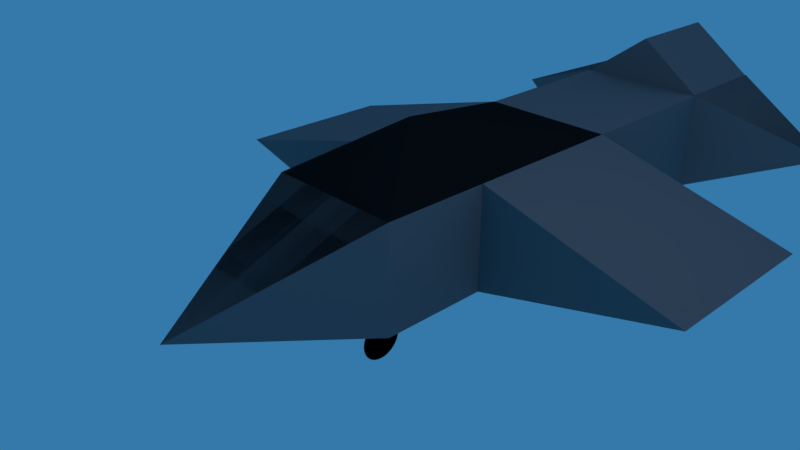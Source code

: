 # Source: 10.proyecto.avion.inicio.blend  (saved by Blender 2.79.6; exported with 4.5.12 LTS)
import bpy
from mathutils import Matrix  # noqa: F401  (used for matrix-valued properties, if any)

bpy.ops.wm.read_factory_settings(use_empty=True)
scene = bpy.context.scene
scene.name = 'Scene'

# ---- collections
col_collection_1 = bpy.data.collections.new('Collection 1'); scene.collection.children.link(col_collection_1)

# ---- materials (node trees are filled in below, after node groups)
mat_material_005 = bpy.data.materials.new('Material.005')
mat_material_005.alpha_threshold = 0.0
mat_material_005.use_transparent_shadow = False
mat_material_005.diffuse_color = (1.0, 1.0, 1.0, 1.0)
mat_material_005.roughness = 0.5
mat_material_003 = bpy.data.materials.new('Material.003')
mat_material_003.alpha_threshold = 0.0
mat_material_003.use_transparent_shadow = False
mat_material_003.diffuse_color = (0.0, 0.0, 0.0, 1.0)
mat_material_003.roughness = 0.5
mat_material = bpy.data.materials.new('Material')
mat_material.alpha_threshold = 0.0
mat_material.use_transparent_shadow = False
mat_material.diffuse_color = (0.01109, 0.01109, 0.01109, 1.0)
mat_material.roughness = 0.5
mat_material.line_color = (0.0, 0.0, 0.0, 1.0)
mat_material_001 = bpy.data.materials.new('Material.001')
mat_material_001.alpha_threshold = 0.0
mat_material_001.use_transparent_shadow = False
mat_material_001.diffuse_color = (0.1845, 0.1634, 0.1682, 1.0)
mat_material_001.roughness = 0.5

# ---- material node trees

# ---- world
world_world = bpy.data.worlds.new('World'); scene.world = world_world
world_world.color = (0.03481, 0.1906, 0.402)
world_world.use_sun_shadow = False
world_world.sun_shadow_jitter_overblur = 0.0

# ---- cameras
cam_camera = bpy.data.cameras.new('Camera')
cam_camera.clip_end = 100.0
cam_camera.lens = 35.0
cam_camera.sensor_width = 32.0
cam_camera.sensor_height = 18.0
cam_camera.ortho_scale = 7.314
cam_camera.dof.focus_distance = 0.0
cam_camera.dof.aperture_fstop = 128.0

# ---- lights
light_lamp_006 = bpy.data.lights.new('Lamp.006', 'POINT')
light_lamp_006.transmission_factor = 0.0
light_lamp_006.cutoff_distance = 30.0
light_lamp_006.energy = 100.0
light_lamp_006.shadow_buffer_clip_start = 1.001
light_lamp_006.shadow_soft_size = 0.1
light_lamp_006.shadow_maximum_resolution = 0.006
light_lamp_006.use_absolute_resolution = True
light_lamp_005 = bpy.data.lights.new('Lamp.005', 'POINT')
light_lamp_005.transmission_factor = 0.0
light_lamp_005.cutoff_distance = 30.0
light_lamp_005.energy = 100.0
light_lamp_005.shadow_buffer_clip_start = 1.001
light_lamp_005.shadow_soft_size = 0.1
light_lamp_005.shadow_maximum_resolution = 0.006
light_lamp_005.use_absolute_resolution = True
light_lamp_004 = bpy.data.lights.new('Lamp.004', 'POINT')
light_lamp_004.transmission_factor = 0.0
light_lamp_004.cutoff_distance = 30.0
light_lamp_004.energy = 100.0
light_lamp_004.shadow_buffer_clip_start = 1.001
light_lamp_004.shadow_soft_size = 0.1
light_lamp_004.shadow_maximum_resolution = 0.006
light_lamp_004.use_absolute_resolution = True
light_lamp_003 = bpy.data.lights.new('Lamp.003', 'POINT')
light_lamp_003.transmission_factor = 0.0
light_lamp_003.cutoff_distance = 30.0
light_lamp_003.energy = 100.0
light_lamp_003.shadow_buffer_clip_start = 1.001
light_lamp_003.shadow_soft_size = 0.1
light_lamp_003.shadow_maximum_resolution = 0.006
light_lamp_003.use_absolute_resolution = True
light_lamp_002 = bpy.data.lights.new('Lamp.002', 'POINT')
light_lamp_002.transmission_factor = 0.0
light_lamp_002.cutoff_distance = 30.0
light_lamp_002.energy = 100.0
light_lamp_002.shadow_buffer_clip_start = 1.001
light_lamp_002.shadow_soft_size = 0.1
light_lamp_002.shadow_maximum_resolution = 0.006
light_lamp_002.use_absolute_resolution = True
light_lamp_001 = bpy.data.lights.new('Lamp.001', 'POINT')
light_lamp_001.transmission_factor = 0.0
light_lamp_001.cutoff_distance = 30.0
light_lamp_001.energy = 100.0
light_lamp_001.shadow_buffer_clip_start = 1.001
light_lamp_001.shadow_soft_size = 0.1
light_lamp_001.shadow_maximum_resolution = 0.006
light_lamp_001.use_absolute_resolution = True
light_lamp = bpy.data.lights.new('Lamp', 'POINT')
light_lamp.transmission_factor = 0.0
light_lamp.cutoff_distance = 30.0
light_lamp.energy = 100.0
light_lamp.shadow_buffer_clip_start = 1.001
light_lamp.shadow_soft_size = 0.1
light_lamp.shadow_maximum_resolution = 0.006
light_lamp.use_absolute_resolution = True

# ---- meshes
me_cube_008 = bpy.data.meshes.new('Cube.008')
me_cube_008.from_pydata([(6.331, 15.58, 4.895), (4.446, 15.24, 4.25), (0.1595, 14.52, 4.436), (9.538, 16.1, 3.842), (-3.357, 13.84, 1.205), (10.69, 16.25, 2.182), (11.49, 16.32, -0.4208), (9.487, 15.93, -2.252), (5.865, 15.28, -3.507), (1.882, 14.61, -3.478), (-0.0009606, 14.34, -1.443), (-1.285, 14.14, -0.4463), (-3.363, 13.83, 1.207), (-11.53, 11.97, 24.57), (-13.25, 11.66, 22.93), (-19.31, 10.91, 20.3), (-5.8, 12.55, 25.94), (-19.88, 10.35, 15.91), (-2.069, 12.77, 25.6), (2.395, 12.95, 24.4), (2.063, 12.64, 21.92), (-1.221, 12.03, 18.76), (-6.667, 11.33, 16.22), (-11.87, 10.97, 16.34), (-14.91, 10.73, 16.17), (-19.89, 10.34, 15.91), (26.67, 14.84, 10.76), (27.7, 15.03, 13.71), (31.33, 15.48, 18.46), (23.23, 14.5, 8.29), (31.68, 15.82, 26.36), (20.99, 14.36, 8.909), (18.32, 14.25, 11.06), (18.51, 14.44, 15.54), (20.48, 14.81, 21.23), (23.75, 15.23, 25.81), (26.87, 15.44, 25.59), (28.7, 15.58, 25.9), (31.68, 15.82, 26.36), (-32.83, 15.11, 5.763), (-28.61, 14.91, 7.017), (-16.43, 16.29, 6.745), (-43.36, 13.07, 7.694), (-11.7, 13.67, 12.91), (-49.14, 10.91, 10.81), (-55.38, 7.811, 15.71), (-52.68, 6.33, 19.21), (-44.59, 5.93, 21.64), (-33.5, 7.052, 21.66), (-25.12, 9.822, 17.85), (-20.01, 11.28, 15.99), (-11.67, 13.67, 12.9)], [], [(3, 5, 6, 7, 8, 9, 10, 11, 12, 4, 2, 1, 0), (16, 18, 19, 20, 21, 22, 23, 24, 25, 17, 15, 14, 13), (29, 31, 32, 33, 34, 35, 36, 37, 38, 30, 28, 27, 26), (42, 44, 45, 46, 47, 48, 49, 50, 51, 43, 41, 40, 39)])
me_cube_008.materials.append(mat_material_005)
me_cube_008.use_remesh_preserve_volume = False
me_cube_008.use_remesh_preserve_attributes = False
me_cube_008.use_mirror_vertex_groups = False
me_cube_008.update()
me_sphere = bpy.data.meshes.new('Sphere')
me_sphere.from_pydata([(0.0, 0.1951, 0.9808), (0.0, 0.3827, 0.9239), (0.0, 0.5556, 0.8315), (0.0, 0.7071, 0.7071), (0.0, 0.8315, 0.5556), (0.0, 0.9239, 0.3827), (0.0, 0.9808, 0.1951), (0.0, 1.0, 7.55e-08), (0.0, 0.9808, -0.1951), (0.0, 0.5556, -0.8315), (0.03806, 0.1913, 0.9808), (0.07466, 0.3753, 0.9239), (0.1084, 0.5449, 0.8315), (0.1379, 0.6935, 0.7071), (0.1622, 0.8155, 0.5556), (0.1802, 0.9061, 0.3827), (0.1913, 0.9619, 0.1951), (0.1951, 0.9808, 7.55e-08), (0.1913, 0.9619, -0.1951), (0.1802, 0.9061, -0.3827), (0.1622, 0.8155, -0.5556), (0.1379, 0.6935, -0.7071), (0.1084, 0.5449, -0.8315), (0.07466, 0.3753, -0.9239), (0.03806, 0.1913, -0.9808), (0.07466, 0.1802, 0.9808), (0.1464, 0.3536, 0.9239), (0.2126, 0.5133, 0.8315), (0.2706, 0.6533, 0.7071), (0.3182, 0.7682, 0.5556), (0.3536, 0.8536, 0.3827), (0.3753, 0.9061, 0.1951), (0.3827, 0.9239, 7.55e-08), (0.3753, 0.9061, -0.1951), (0.3536, 0.8536, -0.3827), (0.3182, 0.7682, -0.5556), (0.2706, 0.6533, -0.7071), (0.2126, 0.5133, -0.8315), (0.1464, 0.3536, -0.9239), (0.07466, 0.1802, -0.9808), (0.1084, 0.1622, 0.9808), (0.2126, 0.3182, 0.9239), (0.3087, 0.4619, 0.8315), (0.3928, 0.5879, 0.7071), (0.4619, 0.6913, 0.5556), (0.5133, 0.7682, 0.3827), (0.5449, 0.8155, 0.1951), (0.5556, 0.8315, 7.55e-08), (0.5449, 0.8155, -0.1951), (0.5133, 0.7682, -0.3827), (0.4619, 0.6913, -0.5556), (0.3928, 0.5879, -0.7071), (0.3087, 0.4619, -0.8315), (0.2126, 0.3182, -0.9239), (0.1084, 0.1622, -0.9808), (0.1379, 0.1379, 0.9808), (0.2706, 0.2706, 0.9239), (0.3928, 0.3928, 0.8315), (0.5, 0.5, 0.7071), (0.5879, 0.5879, 0.5556), (0.6533, 0.6533, 0.3827), (0.6935, 0.6935, 0.1951), (0.7071, 0.7071, 7.55e-08), (0.6935, 0.6935, -0.1951), (0.6533, 0.6533, -0.3827), (0.5879, 0.5879, -0.5556), (0.5, 0.5, -0.7071), (0.3928, 0.3928, -0.8315), (0.2706, 0.2706, -0.9239), (0.1379, 0.1379, -0.9808), (0.1622, 0.1084, 0.9808), (0.3182, 0.2126, 0.9239), (0.4619, 0.3087, 0.8315), (0.5879, 0.3928, 0.7071), (0.6913, 0.4619, 0.5556), (0.7682, 0.5133, 0.3827), (0.8155, 0.5449, 0.1951), (0.8315, 0.5556, 7.55e-08), (0.8155, 0.5449, -0.1951), (0.7682, 0.5133, -0.3827), (0.6913, 0.4619, -0.5556), (0.5879, 0.3928, -0.7071), (0.4619, 0.3087, -0.8315), (0.3182, 0.2126, -0.9239), (0.1622, 0.1084, -0.9808), (0.1802, 0.07466, 0.9808), (0.3536, 0.1464, 0.9239), (0.5133, 0.2126, 0.8315), (0.6533, 0.2706, 0.7071), (0.7682, 0.3182, 0.5556), (0.8536, 0.3536, 0.3827), (0.9061, 0.3753, 0.1951), (0.9239, 0.3827, 7.55e-08), (0.9061, 0.3753, -0.1951), (0.8536, 0.3536, -0.3827), (0.7682, 0.3182, -0.5556), (0.6533, 0.2706, -0.7071), (0.5133, 0.2126, -0.8315), (0.3536, 0.1464, -0.9239), (0.1802, 0.07466, -0.9808), (0.1913, 0.03806, 0.9808), (0.3753, 0.07466, 0.9239), (0.5449, 0.1084, 0.8315), (0.6935, 0.1379, 0.7071), (0.8155, 0.1622, 0.5556), (0.9061, 0.1802, 0.3827), (0.9619, 0.1913, 0.1951), (0.9808, 0.1951, 7.55e-08), (0.9619, 0.1913, -0.1951), (0.9061, 0.1802, -0.3827), (0.8155, 0.1622, -0.5556), (0.6935, 0.1379, -0.7071), (0.5449, 0.1084, -0.8315), (0.3753, 0.07466, -0.9239), (0.1913, 0.03806, -0.9808), (0.1951, -3.266e-07, 0.9808), (0.3827, -3.192e-07, 0.9239), (0.5556, -3.117e-07, 0.8315), (0.7071, -3.192e-07, 0.7071), (0.8315, -3.341e-07, 0.5556), (0.9239, -2.745e-07, 0.3827), (0.9808, -3.937e-07, 0.1951), (1.0, -3.788e-07, 7.55e-08), (0.9808, -3.937e-07, -0.1951), (0.9239, -2.298e-07, -0.3827), (0.8315, -3.341e-07, -0.5556), (0.7071, -3.192e-07, -0.7071), (0.5556, -3.415e-07, -0.8315), (0.3827, -3.043e-07, -0.9239), (0.1951, -3.08e-07, -0.9808), (0.1913, -0.03806, 0.9808), (0.3753, -0.07466, 0.9239), (0.5449, -0.1084, 0.8315), (0.6935, -0.138, 0.7071), (0.8155, -0.1622, 0.5556), (0.9061, -0.1802, 0.3827), (0.9619, -0.1913, 0.1951), (0.9808, -0.1951, 7.55e-08), (0.9619, -0.1913, -0.1951), (0.9061, -0.1802, -0.3827), (0.8155, -0.1622, -0.5556), (0.6935, -0.138, -0.7071), (0.5449, -0.1084, -0.8315), (0.3753, -0.07466, -0.9239), (0.1913, -0.03806, -0.9808), (0.1802, -0.07466, 0.9808), (0.3536, -0.1464, 0.9239), (0.5133, -0.2126, 0.8315), (0.6533, -0.2706, 0.7071), (0.7682, -0.3182, 0.5556), (0.8536, -0.3536, 0.3827), (0.9061, -0.3753, 0.1951), (0.9239, -0.3827, 7.55e-08), (0.9061, -0.3753, -0.1951), (0.8536, -0.3536, -0.3827), (0.7682, -0.3182, -0.5556), (0.6533, -0.2706, -0.7071), (0.5133, -0.2126, -0.8315), (0.3536, -0.1464, -0.9239), (0.1802, -0.07466, -0.9808), (0.1622, -0.1084, 0.9808), (0.3182, -0.2126, 0.9239), (0.4619, -0.3087, 0.8315), (0.5879, -0.3928, 0.7071), (0.6913, -0.4619, 0.5556), (0.7682, -0.5133, 0.3827), (0.8155, -0.5449, 0.1951), (0.8315, -0.5556, 7.55e-08), (0.8155, -0.5449, -0.1951), (0.7682, -0.5133, -0.3827), (0.6913, -0.4619, -0.5556), (0.5879, -0.3928, -0.7071), (0.4619, -0.3087, -0.8315), (0.3182, -0.2126, -0.9239), (0.1622, -0.1084, -0.9808), (0.1379, -0.138, 0.9808), (0.2706, -0.2706, 0.9239), (0.3928, -0.3928, 0.8315), (0.5, -0.5, 0.7071), (0.5879, -0.5879, 0.5556), (0.6533, -0.6533, 0.3827), (0.6935, -0.6935, 0.1951), (0.7071, -0.7071, 7.55e-08), (0.6935, -0.6935, -0.1951), (0.6533, -0.6533, -0.3827), (0.5879, -0.5879, -0.5556), (0.5, -0.5, -0.7071), (0.3928, -0.3928, -0.8315), (0.2706, -0.2706, -0.9239), (0.1379, -0.138, -0.9808), (0.1084, -0.1622, 0.9808), (0.2126, -0.3182, 0.9239), (0.3087, -0.4619, 0.8315), (0.3928, -0.5879, 0.7071), (0.4619, -0.6913, 0.5556), (0.5133, -0.7682, 0.3827), (0.5449, -0.8155, 0.1951), (0.5556, -0.8315, 7.55e-08), (0.5449, -0.8155, -0.1951), (0.5133, -0.7682, -0.3827), (0.4619, -0.6913, -0.5556), (0.3928, -0.5879, -0.7071), (0.3087, -0.4619, -0.8315), (0.2126, -0.3182, -0.9239), (0.1084, -0.1622, -0.9808), (0.0, -3.258e-07, -1.0), (0.07466, -0.1802, 0.9808), (0.1464, -0.3536, 0.9239), (0.2126, -0.5133, 0.8315), (0.2706, -0.6533, 0.7071), (0.3182, -0.7682, 0.5556), (0.3536, -0.8536, 0.3827), (0.3753, -0.9061, 0.1951), (0.3827, -0.9239, 7.55e-08), (0.3753, -0.9061, -0.1951), (0.3536, -0.8536, -0.3827), (0.3182, -0.7682, -0.5556), (0.2706, -0.6533, -0.7071), (0.2126, -0.5133, -0.8315), (0.1464, -0.3536, -0.9239), (0.07466, -0.1802, -0.9808), (0.03806, -0.1913, 0.9808), (0.07466, -0.3753, 0.9239), (0.1084, -0.5449, 0.8315), (0.1379, -0.6935, 0.7071), (0.1622, -0.8155, 0.5556), (0.1802, -0.9061, 0.3827), (0.1913, -0.9619, 0.1951), (0.1951, -0.9808, 7.55e-08), (0.1913, -0.9619, -0.1951), (0.1802, -0.9061, -0.3827), (0.1622, -0.8155, -0.5556), (0.1379, -0.6935, -0.7071), (0.1084, -0.5449, -0.8315), (0.07466, -0.3753, -0.9239), (0.03806, -0.1913, -0.9808), (-7.212e-09, -0.1951, 0.9808), (4.122e-08, -0.3827, 0.9239), (2.632e-08, -0.5556, 0.8315), (-2.584e-08, -0.7071, 0.7071), (-8.544e-08, -0.8315, 0.5556), (6.357e-08, -0.9239, 0.3827), (-8.544e-08, -0.9808, 0.1951), (-1.003e-07, -1.0, 7.55e-08), (-8.544e-08, -0.9808, -0.1951), (6.357e-08, -0.9239, -0.3827), (-8.544e-08, -0.8315, -0.5556), (-2.584e-08, -0.7071, -0.7071), (-1.094e-08, -0.5556, -0.8315), (3.964e-09, -0.3827, -0.9239), (3.964e-09, -0.1951, -0.9808), (-0.03806, -0.1913, 0.9808), (-0.07466, -0.3753, 0.9239), (-0.1084, -0.5449, 0.8315), (-0.1379, -0.6935, 0.7071), (-0.1622, -0.8155, 0.5556), (-0.1802, -0.9061, 0.3827), (-0.1913, -0.9619, 0.1951), (-0.1951, -0.9808, 7.55e-08), (-0.1913, -0.9619, -0.1951), (-0.1802, -0.9061, -0.3827), (-0.1622, -0.8155, -0.5556), (-0.1379, -0.6935, -0.7071), (-0.1084, -0.5449, -0.8315), (-0.07466, -0.3753, -0.9239), (-0.03806, -0.1913, -0.9808), (-0.07466, -0.1802, 0.9808), (-0.1464, -0.3536, 0.9239), (-0.2126, -0.5133, 0.8315), (-0.2706, -0.6533, 0.7071), (-0.3182, -0.7682, 0.5556), (-0.3536, -0.8536, 0.3827), (-0.3753, -0.9061, 0.1951), (-0.3827, -0.9239, 7.55e-08), (-0.3753, -0.9061, -0.1951), (-0.3536, -0.8536, -0.3827), (-0.3182, -0.7682, -0.5556), (-0.2706, -0.6533, -0.7071), (-0.2126, -0.5133, -0.8315), (-0.1464, -0.3536, -0.9239), (-0.07466, -0.1802, -0.9808), (-0.1084, -0.1622, 0.9808), (-0.2126, -0.3182, 0.9239), (-0.3087, -0.4619, 0.8315), (-0.3928, -0.5879, 0.7071), (-0.4619, -0.6913, 0.5556), (-0.5133, -0.7682, 0.3827), (-0.5449, -0.8155, 0.1951), (-0.5556, -0.8315, 7.55e-08), (-0.5449, -0.8155, -0.1951), (-0.5133, -0.7682, -0.3827), (-0.4619, -0.6913, -0.5556), (-0.3928, -0.5879, -0.7071), (-0.3087, -0.4619, -0.8315), (-0.2126, -0.3182, -0.9239), (-0.1084, -0.1622, -0.9808), (-2.304e-07, -5.562e-07, 1.0), (-0.1379, -0.138, 0.9808), (-0.2706, -0.2706, 0.9239), (-0.3928, -0.3928, 0.8315), (-0.5, -0.5, 0.7071), (-0.5879, -0.5879, 0.5556), (-0.6533, -0.6533, 0.3827), (-0.6935, -0.6935, 0.1951), (-0.7071, -0.7071, 7.55e-08), (-0.6935, -0.6935, -0.1951), (-0.6533, -0.6533, -0.3827), (-0.5879, -0.5879, -0.5556), (-0.5, -0.5, -0.7071), (-0.3928, -0.3928, -0.8315), (-0.2706, -0.2706, -0.9239), (-0.1379, -0.1379, -0.9808), (-0.1622, -0.1084, 0.9808), (-0.3182, -0.2126, 0.9239), (-0.4619, -0.3087, 0.8315), (-0.5879, -0.3928, 0.7071), (-0.6913, -0.4619, 0.5556), (-0.7682, -0.5133, 0.3827), (-0.8155, -0.5449, 0.1951), (-0.8315, -0.5556, 7.55e-08), (-0.8155, -0.5449, -0.1951), (-0.7682, -0.5133, -0.3827), (-0.6913, -0.4619, -0.5556), (-0.5879, -0.3928, -0.7071), (-0.4619, -0.3087, -0.8315), (-0.3182, -0.2126, -0.9239), (-0.1622, -0.1084, -0.9808), (-0.1802, -0.07466, 0.9808), (-0.3536, -0.1464, 0.9239), (-0.5133, -0.2126, 0.8315), (-0.6533, -0.2706, 0.7071), (-0.7682, -0.3182, 0.5556), (-0.8536, -0.3536, 0.3827), (-0.9061, -0.3753, 0.1951), (-0.9239, -0.3827, 7.55e-08), (-0.9061, -0.3753, -0.1951), (-0.8536, -0.3536, -0.3827), (-0.7682, -0.3182, -0.5556), (-0.6533, -0.2706, -0.7071), (-0.5133, -0.2126, -0.8315), (-0.3536, -0.1464, -0.9239), (-0.1802, -0.07466, -0.9808), (-0.1913, -0.03806, 0.9808), (-0.3753, -0.07466, 0.9239), (-0.5449, -0.1084, 0.8315), (-0.6935, -0.1379, 0.7071), (-0.8155, -0.1622, 0.5556), (-0.9061, -0.1802, 0.3827), (-0.9619, -0.1913, 0.1951), (-0.9808, -0.1951, 7.55e-08), (-0.9619, -0.1913, -0.1951), (-0.9061, -0.1802, -0.3827), (-0.8155, -0.1622, -0.5556), (-0.6935, -0.1379, -0.7071), (-0.5449, -0.1084, -0.8315), (-0.3753, -0.07466, -0.9239), (-0.1913, -0.03806, -0.9808), (-0.1951, -3.117e-07, 0.9808), (-0.3827, -2.819e-07, 0.9239), (-0.5556, -2.819e-07, 0.8315), (-0.7071, -1.851e-07, 0.7071), (-0.8315, -1.404e-07, 0.5556), (-0.9239, -3.192e-07, 0.3827), (-0.9808, -9.567e-08, 0.1951), (-1.0, -1.404e-07, 7.55e-08), (-0.9808, -9.567e-08, -0.1951), (-0.9239, -3.192e-07, -0.3827), (-0.8315, -1.404e-07, -0.5556), (-0.7071, -1.851e-07, -0.7071), (-0.5556, -2.596e-07, -0.8315), (-0.3827, -2.521e-07, -0.9239), (-0.1951, -3.155e-07, -0.9808), (-0.1913, 0.03806, 0.9808), (-0.3753, 0.07466, 0.9239), (-0.5449, 0.1084, 0.8315), (-0.6935, 0.1379, 0.7071), (-0.8155, 0.1622, 0.5556), (-0.9061, 0.1802, 0.3827), (-0.9619, 0.1913, 0.1951), (-0.9808, 0.1951, 7.55e-08), (-0.9619, 0.1913, -0.1951), (-0.9061, 0.1802, -0.3827), (-0.8155, 0.1622, -0.5556), (-0.6935, 0.1379, -0.7071), (-0.5449, 0.1084, -0.8315), (-0.3753, 0.07466, -0.9239), (-0.1913, 0.03806, -0.9808), (-0.1802, 0.07466, 0.9808), (-0.3536, 0.1464, 0.9239), (-0.5133, 0.2126, 0.8315), (-0.6533, 0.2706, 0.7071), (-0.7682, 0.3182, 0.5556), (-0.8536, 0.3536, 0.3827), (-0.9061, 0.3753, 0.1951), (-0.9239, 0.3827, 7.55e-08), (-0.9061, 0.3753, -0.1951), (-0.8536, 0.3536, -0.3827), (-0.7682, 0.3182, -0.5556), (-0.6533, 0.2706, -0.7071), (-0.5133, 0.2126, -0.8315), (-0.3536, 0.1464, -0.9239), (-0.1802, 0.07466, -0.9808), (-0.1622, 0.1084, 0.9808), (-0.3182, 0.2126, 0.9239), (-0.4619, 0.3087, 0.8315), (-0.5879, 0.3928, 0.7071), (-0.6913, 0.4619, 0.5556), (-0.7682, 0.5133, 0.3827), (-0.8155, 0.5449, 0.1951), (-0.8315, 0.5556, 7.55e-08), (-0.8155, 0.5449, -0.1951), (-0.7682, 0.5133, -0.3827), (-0.6913, 0.4619, -0.5556), (-0.5879, 0.3928, -0.7071), (-0.4619, 0.3087, -0.8315), (-0.3182, 0.2126, -0.9239), (-0.1622, 0.1084, -0.9808), (-0.1379, 0.1379, 0.9808), (-0.2706, 0.2706, 0.9239), (-0.3928, 0.3928, 0.8315), (-0.5, 0.5, 0.7071), (-0.5879, 0.5879, 0.5556), (-0.6533, 0.6533, 0.3827), (-0.6935, 0.6935, 0.1951), (-0.7071, 0.7071, 7.55e-08), (-0.6935, 0.6935, -0.1951), (-0.6533, 0.6533, -0.3827), (-0.5879, 0.5879, -0.5556), (-0.5, 0.5, -0.7071), (-0.3928, 0.3928, -0.8315), (-0.2706, 0.2706, -0.9239), (-0.1379, 0.1379, -0.9808), (-0.1084, 0.1622, 0.9808), (-0.2126, 0.3182, 0.9239), (-0.3087, 0.4619, 0.8315), (-0.3928, 0.5879, 0.7071), (-0.4619, 0.6913, 0.5556), (-0.5133, 0.7682, 0.3827), (-0.5449, 0.8155, 0.1951), (-0.5556, 0.8315, 7.55e-08), (-0.5449, 0.8155, -0.1951), (-0.5133, 0.7682, -0.3827), (-0.4619, 0.6913, -0.5556), (-0.3928, 0.5879, -0.7071), (-0.3087, 0.4619, -0.8315), (-0.2126, 0.3182, -0.9239), (-0.1084, 0.1622, -0.9808), (-0.07466, 0.1802, 0.9808), (-0.1464, 0.3536, 0.9239), (-0.2126, 0.5133, 0.8315), (-0.2706, 0.6533, 0.7071), (-0.3182, 0.7682, 0.5556), (-0.3536, 0.8536, 0.3827), (-0.3753, 0.9061, 0.1951), (-0.3827, 0.9239, 7.55e-08), (-0.3753, 0.9061, -0.1951), (-0.3536, 0.8536, -0.3827), (-0.3182, 0.7682, -0.5556), (-0.2706, 0.6533, -0.7071), (-0.2126, 0.5133, -0.8315), (-0.1464, 0.3536, -0.9239), (-0.07466, 0.1802, -0.9808), (-0.03806, 0.1913, 0.9808), (-0.07466, 0.3753, 0.9239), (-0.1084, 0.5449, 0.8315), (-0.1379, 0.6935, 0.7071), (-0.1622, 0.8155, 0.5556), (-0.1802, 0.9061, 0.3827), (-0.1913, 0.9619, 0.1951), (-0.1951, 0.9808, 7.55e-08), (-0.1913, 0.9619, -0.1951), (-0.1802, 0.9061, -0.3827), (-0.1622, 0.8155, -0.5556), (-0.1379, 0.6935, -0.7071), (-0.1084, 0.5449, -0.8315), (-0.07466, 0.3753, -0.9239), (-0.03806, 0.1913, -0.9808), (6.357e-08, 0.9239, -0.3827), (2.722e-07, 0.8315, -0.5556), (1.53e-07, 0.7071, -0.7071), (7.847e-08, 0.3827, -0.9239), (1.514e-08, 0.1951, -0.9808), (0.6331, 7.938, 0.6691), (0.6331, 8.078, 0.6267), (0.6331, 8.207, 0.5578), (0.6331, 8.32, 0.4651), (0.6331, 8.412, 0.3522), (0.6331, 8.481, 0.2233), (0.6331, 8.524, 0.08347), (0.6331, 8.538, -0.06194), (0.6331, 8.524, -0.2074), (0.6331, 8.207, -0.6817), (0.6477, 7.935, 0.6691), (0.6617, 8.072, 0.6267), (0.6746, 8.199, 0.5578), (0.6859, 8.31, 0.4651), (0.6952, 8.401, 0.3522), (0.7021, 8.468, 0.2233), (0.7064, 8.51, 0.08347), (0.7078, 8.524, -0.06194), (0.7064, 8.51, -0.2074), (0.7021, 8.468, -0.3472), (0.6952, 8.401, -0.476), (0.6859, 8.31, -0.589), (0.6746, 8.199, -0.6817), (0.6617, 8.072, -0.7506), (0.6477, 7.935, -0.793), (0.6617, 7.927, 0.6691), (0.6892, 8.056, 0.6267), (0.7145, 8.175, 0.5578), (0.7368, 8.28, 0.4651), (0.755, 8.365, 0.3522), (0.7685, 8.429, 0.2233), (0.7769, 8.468, 0.08347), (0.7797, 8.481, -0.06194), (0.7769, 8.468, -0.2074), (0.7685, 8.429, -0.3472), (0.755, 8.365, -0.476), (0.7368, 8.28, -0.589), (0.7145, 8.175, -0.6817), (0.6892, 8.056, -0.7506), (0.6617, 7.927, -0.793), (0.6746, 7.914, 0.6691), (0.7145, 8.03, 0.6267), (0.7513, 8.137, 0.5578), (0.7836, 8.231, 0.4651), (0.8101, 8.308, 0.3522), (0.8297, 8.365, 0.2233), (0.8419, 8.401, 0.08347), (0.8459, 8.412, -0.06194), (0.8419, 8.401, -0.2074), (0.8297, 8.365, -0.3472), (0.8101, 8.308, -0.476), (0.7836, 8.231, -0.589), (0.7513, 8.137, -0.6817), (0.7145, 8.03, -0.7506), (0.6746, 7.914, -0.793), (0.6859, 7.896, 0.6691), (0.7368, 7.994, 0.6267), (0.7836, 8.086, 0.5578), (0.8247, 8.165, 0.4651), (0.8583, 8.231, 0.3522), (0.8834, 8.28, 0.2233), (0.8988, 8.31, 0.08347), (0.904, 8.32, -0.06194), (0.8988, 8.31, -0.2074), (0.8834, 8.28, -0.3472), (0.8583, 8.231, -0.476), (0.8247, 8.165, -0.589), (0.7836, 8.086, -0.6817), (0.7368, 7.994, -0.7506), (0.6859, 7.896, -0.793), (0.6952, 7.874, 0.6691), (0.755, 7.951, 0.6267), (0.8101, 8.023, 0.5578), (0.8583, 8.086, 0.4651), (0.898, 8.137, 0.3522), (0.9274, 8.175, 0.2233), (0.9455, 8.199, 0.08347), (0.9516, 8.207, -0.06194), (0.9455, 8.199, -0.2074), (0.9274, 8.175, -0.3472), (0.898, 8.137, -0.476), (0.8583, 8.086, -0.589), (0.8101, 8.023, -0.6817), (0.755, 7.951, -0.7506), (0.6952, 7.874, -0.793), (0.7021, 7.848, 0.6691), (0.7685, 7.902, 0.6267), (0.8297, 7.951, 0.5578), (0.8834, 7.994, 0.4651), (0.9274, 8.03, 0.3522), (0.9601, 8.056, 0.2233), (0.9802, 8.072, 0.08347), (0.987, 8.078, -0.06194), (0.9802, 8.072, -0.2074), (0.9601, 8.056, -0.3472), (0.9274, 8.03, -0.476), (0.8834, 7.994, -0.589), (0.8297, 7.951, -0.6817), (0.7685, 7.902, -0.7506), (0.7021, 7.848, -0.793), (0.7064, 7.821, 0.6691), (0.7769, 7.848, 0.6267), (0.8419, 7.874, 0.5578), (0.8988, 7.896, 0.4651), (0.9455, 7.914, 0.3522), (0.9802, 7.927, 0.2233), (1.002, 7.935, 0.08347), (1.009, 7.938, -0.06194), (1.002, 7.935, -0.2074), (0.9802, 7.927, -0.3472), (0.9455, 7.914, -0.476), (0.8988, 7.896, -0.589), (0.8419, 7.874, -0.6817), (0.7769, 7.848, -0.7506), (0.7064, 7.821, -0.793), (0.7078, 7.793, 0.6691), (0.7797, 7.793, 0.6267), (0.8459, 7.793, 0.5578), (0.904, 7.793, 0.4651), (0.9516, 7.793, 0.3522), (0.987, 7.793, 0.2233), (1.009, 7.793, 0.08347), (1.016, 7.793, -0.06194), (1.009, 7.793, -0.2074), (0.987, 7.793, -0.3472), (0.9516, 7.793, -0.476), (0.904, 7.793, -0.589), (0.8459, 7.793, -0.6817), (0.7797, 7.793, -0.7506), (0.7078, 7.793, -0.793), (0.7064, 7.764, 0.6691), (0.7769, 7.737, 0.6267), (0.8419, 7.712, 0.5578), (0.8988, 7.69, 0.4651), (0.9455, 7.672, 0.3522), (0.9802, 7.658, 0.2233), (1.002, 7.65, 0.08347), (1.009, 7.647, -0.06194), (1.002, 7.65, -0.2074), (0.9802, 7.658, -0.3472), (0.9455, 7.672, -0.476), (0.8988, 7.69, -0.589), (0.8419, 7.712, -0.6817), (0.7769, 7.737, -0.7506), (0.7064, 7.764, -0.793), (0.7021, 7.737, 0.6691), (0.7685, 7.684, 0.6267), (0.8297, 7.634, 0.5578), (0.8834, 7.591, 0.4651), (0.9274, 7.556, 0.3522), (0.9601, 7.529, 0.2233), (0.9802, 7.513, 0.08347), (0.987, 7.507, -0.06194), (0.9802, 7.513, -0.2074), (0.9601, 7.529, -0.3472), (0.9274, 7.556, -0.476), (0.8834, 7.591, -0.589), (0.8297, 7.634, -0.6817), (0.7685, 7.684, -0.7506), (0.7021, 7.737, -0.793), (0.6952, 7.712, 0.6691), (0.755, 7.634, 0.6267), (0.8101, 7.563, 0.5578), (0.8583, 7.5, 0.4651), (0.898, 7.448, 0.3522), (0.9274, 7.41, 0.2233), (0.9455, 7.387, 0.08347), (0.9516, 7.379, -0.06194), (0.9455, 7.387, -0.2074), (0.9274, 7.41, -0.3472), (0.898, 7.448, -0.476), (0.8583, 7.5, -0.589), (0.8101, 7.563, -0.6817), (0.755, 7.634, -0.7506), (0.6952, 7.712, -0.793), (0.6859, 7.69, 0.6691), (0.7368, 7.591, 0.6267), (0.7836, 7.5, 0.5578), (0.8247, 7.42, 0.4651), (0.8583, 7.354, 0.3522), (0.8834, 7.306, 0.2233), (0.8988, 7.276, 0.08347), (0.904, 7.266, -0.06194), (0.8988, 7.276, -0.2074), (0.8834, 7.306, -0.3472), (0.8583, 7.354, -0.476), (0.8247, 7.42, -0.589), (0.7836, 7.5, -0.6817), (0.7368, 7.591, -0.7506), (0.6859, 7.69, -0.793), (0.6746, 7.672, 0.6691), (0.7145, 7.556, 0.6267), (0.7513, 7.448, 0.5578), (0.7836, 7.354, 0.4651), (0.8101, 7.277, 0.3522), (0.8297, 7.22, 0.2233), (0.8419, 7.185, 0.08347), (0.8459, 7.173, -0.06194), (0.8419, 7.185, -0.2074), (0.8297, 7.22, -0.3472), (0.8101, 7.277, -0.476), (0.7836, 7.354, -0.589), (0.7513, 7.448, -0.6817), (0.7145, 7.556, -0.7506), (0.6746, 7.672, -0.793), (0.6331, 7.793, -0.8073), (0.6617, 7.658, 0.6691), (0.6892, 7.529, 0.6267), (0.7145, 7.41, 0.5578), (0.7368, 7.306, 0.4651), (0.755, 7.22, 0.3522), (0.7685, 7.157, 0.2233), (0.7769, 7.117, 0.08347), (0.7797, 7.104, -0.06194), (0.7769, 7.117, -0.2074), (0.7685, 7.157, -0.3472), (0.755, 7.22, -0.476), (0.7368, 7.306, -0.589), (0.7145, 7.41, -0.6817), (0.6892, 7.529, -0.7506), (0.6617, 7.658, -0.793), (0.6477, 7.65, 0.6691), (0.6617, 7.513, 0.6267), (0.6746, 7.387, 0.5578), (0.6859, 7.276, 0.4651), (0.6952, 7.185, 0.3522), (0.7021, 7.117, 0.2233), (0.7064, 7.076, 0.08347), (0.7078, 7.062, -0.06194), (0.7064, 7.076, -0.2074), (0.7021, 7.117, -0.3472), (0.6952, 7.185, -0.476), (0.6859, 7.276, -0.589), (0.6746, 7.387, -0.6817), (0.6617, 7.513, -0.7506), (0.6477, 7.65, -0.793), (0.6331, 7.647, 0.6691), (0.6331, 7.507, 0.6267), (0.6331, 7.379, 0.5578), (0.6331, 7.266, 0.4651), (0.6331, 7.173, 0.3522), (0.6331, 7.104, 0.2233), (0.6331, 7.062, 0.08347), (0.6331, 7.047, -0.06194), (0.6331, 7.062, -0.2074), (0.6331, 7.104, -0.3472), (0.6331, 7.173, -0.476), (0.6331, 7.266, -0.589), (0.6331, 7.379, -0.6817), (0.6331, 7.507, -0.7506), (0.6331, 7.647, -0.793), (0.6185, 7.65, 0.6691), (0.6045, 7.513, 0.6267), (0.5916, 7.387, 0.5578), (0.5802, 7.276, 0.4651), (0.5709, 7.185, 0.3522), (0.564, 7.117, 0.2233), (0.5598, 7.076, 0.08347), (0.5584, 7.062, -0.06194), (0.5598, 7.076, -0.2074), (0.564, 7.117, -0.3472), (0.5709, 7.185, -0.476), (0.5802, 7.276, -0.589), (0.5916, 7.387, -0.6817), (0.6045, 7.513, -0.7506), (0.6185, 7.65, -0.793), (0.6045, 7.658, 0.6691), (0.577, 7.529, 0.6267), (0.5516, 7.41, 0.5578), (0.5294, 7.306, 0.4651), (0.5112, 7.22, 0.3522), (0.4976, 7.157, 0.2233), (0.4893, 7.117, 0.08347), (0.4865, 7.104, -0.06194), (0.4893, 7.117, -0.2074), (0.4976, 7.157, -0.3472), (0.5112, 7.22, -0.476), (0.5294, 7.306, -0.589), (0.5516, 7.41, -0.6817), (0.577, 7.529, -0.7506), (0.6045, 7.658, -0.793), (0.5916, 7.672, 0.6691), (0.5516, 7.556, 0.6267), (0.5148, 7.448, 0.5578), (0.4826, 7.354, 0.4651), (0.4561, 7.277, 0.3522), (0.4364, 7.22, 0.2233), (0.4243, 7.185, 0.08347), (0.4202, 7.173, -0.06194), (0.4243, 7.185, -0.2074), (0.4364, 7.22, -0.3472), (0.4561, 7.277, -0.476), (0.4826, 7.354, -0.589), (0.5148, 7.448, -0.6817), (0.5516, 7.556, -0.7506), (0.5916, 7.672, -0.793), (0.6331, 7.793, 0.6834), (0.5802, 7.69, 0.6691), (0.5294, 7.591, 0.6267), (0.4826, 7.5, 0.5578), (0.4415, 7.42, 0.4651), (0.4078, 7.354, 0.3522), (0.3828, 7.306, 0.2233), (0.3674, 7.276, 0.08347), (0.3622, 7.266, -0.06194), (0.3674, 7.276, -0.2074), (0.3828, 7.306, -0.3472), (0.4078, 7.354, -0.476), (0.4415, 7.42, -0.589), (0.4826, 7.5, -0.6817), (0.5294, 7.591, -0.7506), (0.5802, 7.69, -0.793), (0.5709, 7.712, 0.6691), (0.5112, 7.634, 0.6267), (0.4561, 7.563, 0.5578), (0.4078, 7.5, 0.4651), (0.3682, 7.448, 0.3522), (0.3388, 7.41, 0.2233), (0.3207, 7.387, 0.08347), (0.3145, 7.379, -0.06194), (0.3207, 7.387, -0.2074), (0.3388, 7.41, -0.3472), (0.3682, 7.448, -0.476), (0.4078, 7.5, -0.589), (0.4561, 7.563, -0.6817), (0.5112, 7.634, -0.7506), (0.5709, 7.712, -0.793), (0.564, 7.737, 0.6691), (0.4976, 7.684, 0.6267), (0.4364, 7.634, 0.5578), (0.3828, 7.591, 0.4651), (0.3388, 7.556, 0.3522), (0.3061, 7.529, 0.2233), (0.2859, 7.513, 0.08347), (0.2791, 7.507, -0.06194), (0.2859, 7.513, -0.2074), (0.3061, 7.529, -0.3472), (0.3388, 7.556, -0.476), (0.3828, 7.591, -0.589), (0.4364, 7.634, -0.6817), (0.4976, 7.684, -0.7506), (0.564, 7.737, -0.793), (0.5598, 7.764, 0.6691), (0.4893, 7.737, 0.6267), (0.4243, 7.712, 0.5578), (0.3674, 7.69, 0.4651), (0.3207, 7.672, 0.3522), (0.2859, 7.658, 0.2233), (0.2646, 7.65, 0.08347), (0.2573, 7.647, -0.06194), (0.2646, 7.65, -0.2074), (0.2859, 7.658, -0.3472), (0.3207, 7.672, -0.476), (0.3674, 7.69, -0.589), (0.4243, 7.712, -0.6817), (0.4893, 7.737, -0.7506), (0.5598, 7.764, -0.793), (0.5584, 7.793, 0.6691), (0.4865, 7.793, 0.6267), (0.4202, 7.793, 0.5578), (0.3622, 7.793, 0.4651), (0.3145, 7.793, 0.3522), (0.2791, 7.793, 0.2233), (0.2573, 7.793, 0.08347), (0.25, 7.793, -0.06194), (0.2573, 7.793, -0.2074), (0.2791, 7.793, -0.3472), (0.3145, 7.793, -0.476), (0.3622, 7.793, -0.589), (0.4202, 7.793, -0.6817), (0.4865, 7.793, -0.7506), (0.5584, 7.793, -0.793), (0.5598, 7.821, 0.6691), (0.4893, 7.848, 0.6267), (0.4243, 7.874, 0.5578), (0.3674, 7.896, 0.4651), (0.3207, 7.914, 0.3522), (0.2859, 7.927, 0.2233), (0.2646, 7.935, 0.08347), (0.2573, 7.938, -0.06194), (0.2646, 7.935, -0.2074), (0.2859, 7.927, -0.3472), (0.3207, 7.914, -0.476), (0.3674, 7.896, -0.589), (0.4243, 7.874, -0.6817), (0.4893, 7.848, -0.7506), (0.5598, 7.821, -0.793), (0.564, 7.848, 0.6691), (0.4976, 7.902, 0.6267), (0.4364, 7.951, 0.5578), (0.3828, 7.994, 0.4651), (0.3388, 8.03, 0.3522), (0.3061, 8.056, 0.2233), (0.2859, 8.072, 0.08347), (0.2791, 8.078, -0.06194), (0.2859, 8.072, -0.2074), (0.3061, 8.056, -0.3472), (0.3388, 8.03, -0.476), (0.3828, 7.994, -0.589), (0.4364, 7.951, -0.6817), (0.4976, 7.902, -0.7506), (0.564, 7.848, -0.793), (0.5709, 7.874, 0.6691), (0.5112, 7.951, 0.6267), (0.4561, 8.023, 0.5578), (0.4078, 8.086, 0.4651), (0.3682, 8.137, 0.3522), (0.3388, 8.175, 0.2233), (0.3207, 8.199, 0.08347), (0.3145, 8.207, -0.06194), (0.3207, 8.199, -0.2074), (0.3388, 8.175, -0.3472), (0.3682, 8.137, -0.476), (0.4078, 8.086, -0.589), (0.4561, 8.023, -0.6817), (0.5112, 7.951, -0.7506), (0.5709, 7.874, -0.793), (0.5802, 7.896, 0.6691), (0.5294, 7.994, 0.6267), (0.4826, 8.086, 0.5578), (0.4415, 8.165, 0.4651), (0.4078, 8.231, 0.3522), (0.3828, 8.28, 0.2233), (0.3674, 8.31, 0.08347), (0.3622, 8.32, -0.06194), (0.3674, 8.31, -0.2074), (0.3828, 8.28, -0.3472), (0.4078, 8.231, -0.476), (0.4415, 8.165, -0.589), (0.4826, 8.086, -0.6817), (0.5294, 7.994, -0.7506), (0.5802, 7.896, -0.793), (0.5916, 7.914, 0.6691), (0.5516, 8.03, 0.6267), (0.5148, 8.137, 0.5578), (0.4826, 8.231, 0.4651), (0.4561, 8.308, 0.3522), (0.4364, 8.365, 0.2233), (0.4243, 8.401, 0.08347), (0.4202, 8.412, -0.06194), (0.4243, 8.401, -0.2074), (0.4364, 8.365, -0.3472), (0.4561, 8.308, -0.476), (0.4826, 8.231, -0.589), (0.5148, 8.137, -0.6817), (0.5516, 8.03, -0.7506), (0.5916, 7.914, -0.793), (0.6045, 7.927, 0.6691), (0.577, 8.056, 0.6267), (0.5516, 8.175, 0.5578), (0.5294, 8.28, 0.4651), (0.5112, 8.365, 0.3522), (0.4976, 8.429, 0.2233), (0.4893, 8.468, 0.08347), (0.4865, 8.481, -0.06194), (0.4893, 8.468, -0.2074), (0.4976, 8.429, -0.3472), (0.5112, 8.365, -0.476), (0.5294, 8.28, -0.589), (0.5516, 8.175, -0.6817), (0.577, 8.056, -0.7506), (0.6045, 7.927, -0.793), (0.6185, 7.935, 0.6691), (0.6045, 8.072, 0.6267), (0.5916, 8.199, 0.5578), (0.5802, 8.31, 0.4651), (0.5709, 8.401, 0.3522), (0.564, 8.468, 0.2233), (0.5598, 8.51, 0.08347), (0.5584, 8.524, -0.06194), (0.5598, 8.51, -0.2074), (0.564, 8.468, -0.3472), (0.5709, 8.401, -0.476), (0.5802, 8.31, -0.589), (0.5916, 8.199, -0.6817), (0.6045, 8.072, -0.7506), (0.6185, 7.935, -0.793), (0.6331, 8.481, -0.3472), (0.6331, 8.412, -0.476), (0.6331, 8.32, -0.589), (0.6331, 8.078, -0.7506), (0.6331, 7.938, -0.793), (-22.42, 5.933, -2.058), (-22.42, 9.604, -2.058), (23.31, 9.604, -2.058), (23.31, 5.933, -2.058), (-22.42, 5.933, -5.643), (-22.42, 9.604, -5.643), (23.31, 9.604, -5.643), (23.31, 5.933, -5.643), (-22.42, -5.744, -2.058), (23.31, -5.744, -2.058), (-22.42, -5.744, -5.643), (23.31, -5.744, -5.643), (23.31, 0.09469, -2.058), (-22.42, 0.09469, -2.058), (-22.42, 0.0947, -5.643), (23.31, 0.09469, -5.643), (-22.42, -9.548, -2.058), (23.31, -9.548, -2.058), (-22.42, -9.548, -5.643), (23.31, -9.548, -5.643), (0.4455, -9.548, -7.349), (0.4488, -9.548, -7.349), (0.4455, -5.744, -7.349), (0.4488, -5.744, -7.349), (0.4713, 15.25, -3.32), (0.4231, 15.25, -3.32), (0.4713, 15.25, -3.315), (0.4231, 15.25, -3.315), (-22.43, -9.577, -2.062), (-22.43, -5.729, -2.062), (-22.43, -9.577, -5.664), (-22.43, -5.729, -5.664), (-65.42, -7.651, -3.865), (-65.42, -7.655, -3.865), (-65.42, -7.651, -3.861), (-65.42, -7.655, -3.861), (23.65, -5.729, -2.062), (23.65, -9.577, -2.062), (23.65, -5.729, -5.664), (23.65, -9.577, -5.664), (66.64, -7.655, -3.865), (66.64, -7.651, -3.865), (66.64, -7.655, -3.861), (66.64, -7.651, -3.861), (0.4825, 6.615, -7.242), (89.83, 5.933, -3.828), (89.61, 5.933, -3.826), (89.61, 0.09469, -3.826), (89.83, 0.09469, -3.828), (-22.42, 5.933, -2.058), (-22.42, 5.933, -5.643), (-22.42, 0.09469, -2.058), (-22.42, 0.0947, -5.643), (-22.42, 5.933, -2.058), (-22.42, 5.933, -5.643), (-22.42, 0.09469, -2.058), (-22.42, 0.0947, -5.643), (-88.72, 5.933, -3.85), (-88.72, 5.933, -3.852), (-88.72, 0.0947, -3.85), (-88.72, 0.0947, -3.852), (-22.42, 5.933, -5.643), (-22.42, 9.604, -5.643), (23.31, 9.604, -5.643), (23.31, 5.933, -5.643), (0.4825, 6.615, -7.242), (-22.42, 5.933, -5.643), (23.31, 5.933, -5.643), (-22.42, 0.0947, -5.643), (23.31, 0.09469, -5.643), (0.4825, 6.615, -7.242), (0.4346, -10.67, -3.846), (0.4597, -10.67, -3.846), (0.4346, -10.67, -3.855), (0.4597, -10.67, -3.855), (0.4537, 0.09684, -0.6159), (0.4406, 0.09684, -0.6159), (0.4537, 0.09255, -0.6159), (0.4406, 0.09255, -0.6159), (0.4406, 0.09469, -0.6159), (0.4537, 0.09469, -0.6159), (0.4436, 7.769, -0.6616), (0.4436, 7.769, -0.6616), (0.4508, 7.769, -0.6616), (0.4508, 7.769, -0.6616)], [], [(1, 0, 10, 11), (477, 8, 18, 19), (2, 1, 11, 12), (478, 477, 19, 20), (3, 2, 12, 13), (479, 478, 20, 21), (4, 3, 13, 14), (9, 479, 21, 22), (5, 4, 14, 15), (480, 9, 22, 23), (6, 5, 15, 16), (481, 480, 23, 24), (7, 6, 16, 17), (0, 296, 10), (205, 481, 24), (8, 7, 17, 18), (17, 16, 31, 32), (10, 296, 25), (205, 24, 39), (18, 17, 32, 33), (11, 10, 25, 26), (19, 18, 33, 34), (12, 11, 26, 27), (20, 19, 34, 35), (13, 12, 27, 28), (21, 20, 35, 36), (14, 13, 28, 29), (22, 21, 36, 37), (15, 14, 29, 30), (23, 22, 37, 38), (16, 15, 30, 31), (24, 23, 38, 39), (36, 35, 50, 51), (29, 28, 43, 44), (37, 36, 51, 52), (30, 29, 44, 45), (38, 37, 52, 53), (31, 30, 45, 46), (39, 38, 53, 54), (32, 31, 46, 47), (25, 296, 40), (205, 39, 54), (33, 32, 47, 48), (26, 25, 40, 41), (34, 33, 48, 49), (27, 26, 41, 42), (35, 34, 49, 50), (28, 27, 42, 43), (205, 54, 69), (48, 47, 62, 63), (41, 40, 55, 56), (49, 48, 63, 64), (42, 41, 56, 57), (50, 49, 64, 65), (43, 42, 57, 58), (51, 50, 65, 66), (44, 43, 58, 59), (52, 51, 66, 67), (45, 44, 59, 60), (53, 52, 67, 68), (46, 45, 60, 61), (54, 53, 68, 69), (47, 46, 61, 62), (40, 296, 55), (67, 66, 81, 82), (60, 59, 74, 75), (68, 67, 82, 83), (61, 60, 75, 76), (69, 68, 83, 84), (62, 61, 76, 77), (55, 296, 70), (205, 69, 84), (63, 62, 77, 78), (56, 55, 70, 71), (64, 63, 78, 79), (57, 56, 71, 72), (65, 64, 79, 80), (58, 57, 72, 73), (66, 65, 80, 81), (59, 58, 73, 74), (71, 70, 85, 86), (79, 78, 93, 94), (72, 71, 86, 87), (80, 79, 94, 95), (73, 72, 87, 88), (81, 80, 95, 96), (74, 73, 88, 89), (82, 81, 96, 97), (75, 74, 89, 90), (83, 82, 97, 98), (76, 75, 90, 91), (84, 83, 98, 99), (77, 76, 91, 92), (70, 296, 85), (205, 84, 99), (78, 77, 92, 93), (90, 89, 104, 105), (98, 97, 112, 113), (91, 90, 105, 106), (99, 98, 113, 114), (92, 91, 106, 107), (85, 296, 100), (205, 99, 114), (93, 92, 107, 108), (86, 85, 100, 101), (94, 93, 108, 109), (87, 86, 101, 102), (95, 94, 109, 110), (88, 87, 102, 103), (96, 95, 110, 111), (89, 88, 103, 104), (97, 96, 111, 112), (109, 108, 123, 124), (102, 101, 116, 117), (110, 109, 124, 125), (103, 102, 117, 118), (111, 110, 125, 126), (104, 103, 118, 119), (112, 111, 126, 127), (105, 104, 119, 120), (113, 112, 127, 128), (106, 105, 120, 121), (114, 113, 128, 129), (107, 106, 121, 122), (100, 296, 115), (205, 114, 129), (108, 107, 122, 123), (101, 100, 115, 116), (128, 127, 142, 143), (121, 120, 135, 136), (129, 128, 143, 144), (122, 121, 136, 137), (115, 296, 130), (205, 129, 144), (123, 122, 137, 138), (116, 115, 130, 131), (124, 123, 138, 139), (117, 116, 131, 132), (125, 124, 139, 140), (118, 117, 132, 133), (126, 125, 140, 141), (119, 118, 133, 134), (127, 126, 141, 142), (120, 119, 134, 135), (132, 131, 146, 147), (140, 139, 154, 155), (133, 132, 147, 148), (141, 140, 155, 156), (134, 133, 148, 149), (142, 141, 156, 157), (135, 134, 149, 150), (143, 142, 157, 158), (136, 135, 150, 151), (144, 143, 158, 159), (137, 136, 151, 152), (130, 296, 145), (205, 144, 159), (138, 137, 152, 153), (131, 130, 145, 146), (139, 138, 153, 154), (151, 150, 165, 166), (159, 158, 173, 174), (152, 151, 166, 167), (145, 296, 160), (205, 159, 174), (153, 152, 167, 168), (146, 145, 160, 161), (154, 153, 168, 169), (147, 146, 161, 162), (155, 154, 169, 170), (148, 147, 162, 163), (156, 155, 170, 171), (149, 148, 163, 164), (157, 156, 171, 172), (150, 149, 164, 165), (158, 157, 172, 173), (170, 169, 184, 185), (163, 162, 177, 178), (171, 170, 185, 186), (164, 163, 178, 179), (172, 171, 186, 187), (165, 164, 179, 180), (173, 172, 187, 188), (166, 165, 180, 181), (174, 173, 188, 189), (167, 166, 181, 182), (160, 296, 175), (205, 174, 189), (168, 167, 182, 183), (161, 160, 175, 176), (169, 168, 183, 184), (162, 161, 176, 177), (189, 188, 203, 204), (182, 181, 196, 197), (175, 296, 190), (205, 189, 204), (183, 182, 197, 198), (176, 175, 190, 191), (184, 183, 198, 199), (177, 176, 191, 192), (185, 184, 199, 200), (178, 177, 192, 193), (186, 185, 200, 201), (179, 178, 193, 194), (187, 186, 201, 202), (180, 179, 194, 195), (188, 187, 202, 203), (181, 180, 195, 196), (201, 200, 216, 217), (194, 193, 209, 210), (202, 201, 217, 218), (195, 194, 210, 211), (203, 202, 218, 219), (196, 195, 211, 212), (204, 203, 219, 220), (197, 196, 212, 213), (190, 296, 206), (205, 204, 220), (198, 197, 213, 214), (191, 190, 206, 207), (199, 198, 214, 215), (192, 191, 207, 208), (200, 199, 215, 216), (193, 192, 208, 209), (206, 296, 221), (205, 220, 235), (214, 213, 228, 229), (207, 206, 221, 222), (215, 214, 229, 230), (208, 207, 222, 223), (216, 215, 230, 231), (209, 208, 223, 224), (217, 216, 231, 232), (210, 209, 224, 225), (218, 217, 232, 233), (211, 210, 225, 226), (219, 218, 233, 234), (212, 211, 226, 227), (220, 219, 234, 235), (213, 212, 227, 228), (225, 224, 239, 240), (233, 232, 247, 248), (226, 225, 240, 241), (234, 233, 248, 249), (227, 226, 241, 242), (235, 234, 249, 250), (228, 227, 242, 243), (221, 296, 236), (205, 235, 250), (229, 228, 243, 244), (222, 221, 236, 237), (230, 229, 244, 245), (223, 222, 237, 238), (231, 230, 245, 246), (224, 223, 238, 239), (232, 231, 246, 247), (244, 243, 258, 259), (237, 236, 251, 252), (245, 244, 259, 260), (238, 237, 252, 253), (246, 245, 260, 261), (239, 238, 253, 254), (247, 246, 261, 262), (240, 239, 254, 255), (248, 247, 262, 263), (241, 240, 255, 256), (249, 248, 263, 264), (242, 241, 256, 257), (250, 249, 264, 265), (243, 242, 257, 258), (236, 296, 251), (205, 250, 265), (263, 262, 277, 278), (256, 255, 270, 271), (264, 263, 278, 279), (257, 256, 271, 272), (265, 264, 279, 280), (258, 257, 272, 273), (251, 296, 266), (205, 265, 280), (259, 258, 273, 274), (252, 251, 266, 267), (260, 259, 274, 275), (253, 252, 267, 268), (261, 260, 275, 276), (254, 253, 268, 269), (262, 261, 276, 277), (255, 254, 269, 270), (267, 266, 281, 282), (275, 274, 289, 290), (268, 267, 282, 283), (276, 275, 290, 291), (269, 268, 283, 284), (277, 276, 291, 292), (270, 269, 284, 285), (278, 277, 292, 293), (271, 270, 285, 286), (279, 278, 293, 294), (272, 271, 286, 287), (280, 279, 294, 295), (273, 272, 287, 288), (266, 296, 281), (205, 280, 295), (274, 273, 288, 289), (286, 285, 301, 302), (294, 293, 309, 310), (287, 286, 302, 303), (295, 294, 310, 311), (288, 287, 303, 304), (281, 296, 297), (205, 295, 311), (289, 288, 304, 305), (282, 281, 297, 298), (290, 289, 305, 306), (283, 282, 298, 299), (291, 290, 306, 307), (284, 283, 299, 300), (292, 291, 307, 308), (285, 284, 300, 301), (293, 292, 308, 309), (306, 305, 320, 321), (299, 298, 313, 314), (307, 306, 321, 322), (300, 299, 314, 315), (308, 307, 322, 323), (301, 300, 315, 316), (309, 308, 323, 324), (302, 301, 316, 317), (310, 309, 324, 325), (303, 302, 317, 318), (311, 310, 325, 326), (304, 303, 318, 319), (297, 296, 312), (205, 311, 326), (305, 304, 319, 320), (298, 297, 312, 313), (325, 324, 339, 340), (318, 317, 332, 333), (326, 325, 340, 341), (319, 318, 333, 334), (312, 296, 327), (205, 326, 341), (320, 319, 334, 335), (313, 312, 327, 328), (321, 320, 335, 336), (314, 313, 328, 329), (322, 321, 336, 337), (315, 314, 329, 330), (323, 322, 337, 338), (316, 315, 330, 331), (324, 323, 338, 339), (317, 316, 331, 332), (337, 336, 351, 352), (330, 329, 344, 345), (338, 337, 352, 353), (331, 330, 345, 346), (339, 338, 353, 354), (332, 331, 346, 347), (340, 339, 354, 355), (333, 332, 347, 348), (341, 340, 355, 356), (334, 333, 348, 349), (327, 296, 342), (205, 341, 356), (335, 334, 349, 350), (328, 327, 342, 343), (336, 335, 350, 351), (329, 328, 343, 344), (356, 355, 370, 371), (349, 348, 363, 364), (342, 296, 357), (205, 356, 371), (350, 349, 364, 365), (343, 342, 357, 358), (351, 350, 365, 366), (344, 343, 358, 359), (352, 351, 366, 367), (345, 344, 359, 360), (353, 352, 367, 368), (346, 345, 360, 361), (354, 353, 368, 369), (347, 346, 361, 362), (355, 354, 369, 370), (348, 347, 362, 363), (360, 359, 374, 375), (368, 367, 382, 383), (361, 360, 375, 376), (369, 368, 383, 384), (362, 361, 376, 377), (370, 369, 384, 385), (363, 362, 377, 378), (371, 370, 385, 386), (364, 363, 378, 379), (357, 296, 372), (205, 371, 386), (365, 364, 379, 380), (358, 357, 372, 373), (366, 365, 380, 381), (359, 358, 373, 374), (367, 366, 381, 382), (379, 378, 393, 394), (372, 296, 387), (205, 386, 401), (380, 379, 394, 395), (373, 372, 387, 388), (381, 380, 395, 396), (374, 373, 388, 389), (382, 381, 396, 397), (375, 374, 389, 390), (383, 382, 397, 398), (376, 375, 390, 391), (384, 383, 398, 399), (377, 376, 391, 392), (385, 384, 399, 400), (378, 377, 392, 393), (386, 385, 400, 401), (398, 397, 412, 413), (391, 390, 405, 406), (399, 398, 413, 414), (392, 391, 406, 407), (400, 399, 414, 415), (393, 392, 407, 408), (401, 400, 415, 416), (394, 393, 408, 409), (387, 296, 402), (205, 401, 416), (395, 394, 409, 410), (388, 387, 402, 403), (396, 395, 410, 411), (389, 388, 403, 404), (397, 396, 411, 412), (390, 389, 404, 405), (402, 296, 417), (205, 416, 431), (410, 409, 424, 425), (403, 402, 417, 418), (411, 410, 425, 426), (404, 403, 418, 419), (412, 411, 426, 427), (405, 404, 419, 420), (413, 412, 427, 428), (406, 405, 420, 421), (414, 413, 428, 429), (407, 406, 421, 422), (415, 414, 429, 430), (408, 407, 422, 423), (416, 415, 430, 431), (409, 408, 423, 424), (421, 420, 435, 436), (429, 428, 443, 444), (422, 421, 436, 437), (430, 429, 444, 445), (423, 422, 437, 438), (431, 430, 445, 446), (424, 423, 438, 439), (417, 296, 432), (205, 431, 446), (425, 424, 439, 440), (418, 417, 432, 433), (426, 425, 440, 441), (419, 418, 433, 434), (427, 426, 441, 442), (420, 419, 434, 435), (428, 427, 442, 443), (440, 439, 454, 455), (433, 432, 447, 448), (441, 440, 455, 456), (434, 433, 448, 449), (442, 441, 456, 457), (435, 434, 449, 450), (443, 442, 457, 458), (436, 435, 450, 451), (444, 443, 458, 459), (437, 436, 451, 452), (445, 444, 459, 460), (438, 437, 452, 453), (446, 445, 460, 461), (439, 438, 453, 454), (432, 296, 447), (205, 446, 461), (459, 458, 473, 474), (452, 451, 466, 467), (460, 459, 474, 475), (453, 452, 467, 468), (461, 460, 475, 476), (454, 453, 468, 469), (447, 296, 462), (205, 461, 476), (455, 454, 469, 470), (448, 447, 462, 463), (456, 455, 470, 471), (449, 448, 463, 464), (457, 456, 471, 472), (450, 449, 464, 465), (458, 457, 472, 473), (451, 450, 465, 466), (471, 470, 8, 477), (464, 463, 1, 2), (472, 471, 477, 478), (465, 464, 2, 3), (473, 472, 478, 479), (466, 465, 3, 4), (474, 473, 479, 9), (467, 466, 4, 5), (475, 474, 9, 480), (468, 467, 5, 6), (476, 475, 480, 481), (469, 468, 6, 7), (462, 296, 0), (205, 476, 481), (470, 469, 7, 8), (463, 462, 0, 1), (483, 482, 492, 493), (959, 490, 500, 501), (484, 483, 493, 494), (960, 959, 501, 502), (485, 484, 494, 495), (961, 960, 502, 503), (486, 485, 495, 496), (491, 961, 503, 504), (487, 486, 496, 497), (962, 491, 504, 505), (488, 487, 497, 498), (963, 962, 505, 506), (489, 488, 498, 499), (482, 778, 492), (687, 963, 506), (490, 489, 499, 500), (499, 498, 513, 514), (492, 778, 507), (687, 506, 521), (500, 499, 514, 515), (493, 492, 507, 508), (501, 500, 515, 516), (494, 493, 508, 509), (502, 501, 516, 517), (495, 494, 509, 510), (503, 502, 517, 518), (496, 495, 510, 511), (504, 503, 518, 519), (497, 496, 511, 512), (505, 504, 519, 520), (498, 497, 512, 513), (506, 505, 520, 521), (518, 517, 532, 533), (511, 510, 525, 526), (519, 518, 533, 534), (512, 511, 526, 527), (520, 519, 534, 535), (513, 512, 527, 528), (521, 520, 535, 536), (514, 513, 528, 529), (507, 778, 522), (687, 521, 536), (515, 514, 529, 530), (508, 507, 522, 523), (516, 515, 530, 531), (509, 508, 523, 524), (517, 516, 531, 532), (510, 509, 524, 525), (687, 536, 551), (530, 529, 544, 545), (523, 522, 537, 538), (531, 530, 545, 546), (524, 523, 538, 539), (532, 531, 546, 547), (525, 524, 539, 540), (533, 532, 547, 548), (526, 525, 540, 541), (534, 533, 548, 549), (527, 526, 541, 542), (535, 534, 549, 550), (528, 527, 542, 543), (536, 535, 550, 551), (529, 528, 543, 544), (522, 778, 537), (549, 548, 563, 564), (542, 541, 556, 557), (550, 549, 564, 565), (543, 542, 557, 558), (551, 550, 565, 566), (544, 543, 558, 559), (537, 778, 552), (687, 551, 566), (545, 544, 559, 560), (538, 537, 552, 553), (546, 545, 560, 561), (539, 538, 553, 554), (547, 546, 561, 562), (540, 539, 554, 555), (548, 547, 562, 563), (541, 540, 555, 556), (553, 552, 567, 568), (561, 560, 575, 576), (554, 553, 568, 569), (562, 561, 576, 577), (555, 554, 569, 570), (563, 562, 577, 578), (556, 555, 570, 571), (564, 563, 578, 579), (557, 556, 571, 572), (565, 564, 579, 580), (558, 557, 572, 573), (566, 565, 580, 581), (559, 558, 573, 574), (552, 778, 567), (687, 566, 581), (560, 559, 574, 575), (572, 571, 586, 587), (580, 579, 594, 595), (573, 572, 587, 588), (581, 580, 595, 596), (574, 573, 588, 589), (567, 778, 582), (687, 581, 596), (575, 574, 589, 590), (568, 567, 582, 583), (576, 575, 590, 591), (569, 568, 583, 584), (577, 576, 591, 592), (570, 569, 584, 585), (578, 577, 592, 593), (571, 570, 585, 586), (579, 578, 593, 594), (591, 590, 605, 606), (584, 583, 598, 599), (592, 591, 606, 607), (585, 584, 599, 600), (593, 592, 607, 608), (586, 585, 600, 601), (594, 593, 608, 609), (587, 586, 601, 602), (595, 594, 609, 610), (588, 587, 602, 603), (596, 595, 610, 611), (589, 588, 603, 604), (582, 778, 597), (687, 596, 611), (590, 589, 604, 605), (583, 582, 597, 598), (610, 609, 624, 625), (603, 602, 617, 618), (611, 610, 625, 626), (604, 603, 618, 619), (597, 778, 612), (687, 611, 626), (605, 604, 619, 620), (598, 597, 612, 613), (606, 605, 620, 621), (599, 598, 613, 614), (607, 606, 621, 622), (600, 599, 614, 615), (608, 607, 622, 623), (601, 600, 615, 616), (609, 608, 623, 624), (602, 601, 616, 617), (614, 613, 628, 629), (622, 621, 636, 637), (615, 614, 629, 630), (623, 622, 637, 638), (616, 615, 630, 631), (624, 623, 638, 639), (617, 616, 631, 632), (625, 624, 639, 640), (618, 617, 632, 633), (626, 625, 640, 641), (619, 618, 633, 634), (612, 778, 627), (687, 626, 641), (620, 619, 634, 635), (613, 612, 627, 628), (621, 620, 635, 636), (633, 632, 647, 648), (641, 640, 655, 656), (634, 633, 648, 649), (627, 778, 642), (687, 641, 656), (635, 634, 649, 650), (628, 627, 642, 643), (636, 635, 650, 651), (629, 628, 643, 644), (637, 636, 651, 652), (630, 629, 644, 645), (638, 637, 652, 653), (631, 630, 645, 646), (639, 638, 653, 654), (632, 631, 646, 647), (640, 639, 654, 655), (652, 651, 666, 667), (645, 644, 659, 660), (653, 652, 667, 668), (646, 645, 660, 661), (654, 653, 668, 669), (647, 646, 661, 662), (655, 654, 669, 670), (648, 647, 662, 663), (656, 655, 670, 671), (649, 648, 663, 664), (642, 778, 657), (687, 656, 671), (650, 649, 664, 665), (643, 642, 657, 658), (651, 650, 665, 666), (644, 643, 658, 659), (671, 670, 685, 686), (664, 663, 678, 679), (657, 778, 672), (687, 671, 686), (665, 664, 679, 680), (658, 657, 672, 673), (666, 665, 680, 681), (659, 658, 673, 674), (667, 666, 681, 682), (660, 659, 674, 675), (668, 667, 682, 683), (661, 660, 675, 676), (669, 668, 683, 684), (662, 661, 676, 677), (670, 669, 684, 685), (663, 662, 677, 678), (683, 682, 698, 699), (676, 675, 691, 692), (684, 683, 699, 700), (677, 676, 692, 693), (685, 684, 700, 701), (678, 677, 693, 694), (686, 685, 701, 702), (679, 678, 694, 695), (672, 778, 688), (687, 686, 702), (680, 679, 695, 696), (673, 672, 688, 689), (681, 680, 696, 697), (674, 673, 689, 690), (682, 681, 697, 698), (675, 674, 690, 691), (688, 778, 703), (687, 702, 717), (696, 695, 710, 711), (689, 688, 703, 704), (697, 696, 711, 712), (690, 689, 704, 705), (698, 697, 712, 713), (691, 690, 705, 706), (699, 698, 713, 714), (692, 691, 706, 707), (700, 699, 714, 715), (693, 692, 707, 708), (701, 700, 715, 716), (694, 693, 708, 709), (702, 701, 716, 717), (695, 694, 709, 710), (707, 706, 721, 722), (715, 714, 729, 730), (708, 707, 722, 723), (716, 715, 730, 731), (709, 708, 723, 724), (717, 716, 731, 732), (710, 709, 724, 725), (703, 778, 718), (687, 717, 732), (711, 710, 725, 726), (704, 703, 718, 719), (712, 711, 726, 727), (705, 704, 719, 720), (713, 712, 727, 728), (706, 705, 720, 721), (714, 713, 728, 729), (726, 725, 740, 741), (719, 718, 733, 734), (727, 726, 741, 742), (720, 719, 734, 735), (728, 727, 742, 743), (721, 720, 735, 736), (729, 728, 743, 744), (722, 721, 736, 737), (730, 729, 744, 745), (723, 722, 737, 738), (731, 730, 745, 746), (724, 723, 738, 739), (732, 731, 746, 747), (725, 724, 739, 740), (718, 778, 733), (687, 732, 747), (745, 744, 759, 760), (738, 737, 752, 753), (746, 745, 760, 761), (739, 738, 753, 754), (747, 746, 761, 762), (740, 739, 754, 755), (733, 778, 748), (687, 747, 762), (741, 740, 755, 756), (734, 733, 748, 749), (742, 741, 756, 757), (735, 734, 749, 750), (743, 742, 757, 758), (736, 735, 750, 751), (744, 743, 758, 759), (737, 736, 751, 752), (749, 748, 763, 764), (757, 756, 771, 772), (750, 749, 764, 765), (758, 757, 772, 773), (751, 750, 765, 766), (759, 758, 773, 774), (752, 751, 766, 767), (760, 759, 774, 775), (753, 752, 767, 768), (761, 760, 775, 776), (754, 753, 768, 769), (762, 761, 776, 777), (755, 754, 769, 770), (748, 778, 763), (687, 762, 777), (756, 755, 770, 771), (768, 767, 783, 784), (776, 775, 791, 792), (769, 768, 784, 785), (777, 776, 792, 793), (770, 769, 785, 786), (763, 778, 779), (687, 777, 793), (771, 770, 786, 787), (764, 763, 779, 780), (772, 771, 787, 788), (765, 764, 780, 781), (773, 772, 788, 789), (766, 765, 781, 782), (774, 773, 789, 790), (767, 766, 782, 783), (775, 774, 790, 791), (788, 787, 802, 803), (781, 780, 795, 796), (789, 788, 803, 804), (782, 781, 796, 797), (790, 789, 804, 805), (783, 782, 797, 798), (791, 790, 805, 806), (784, 783, 798, 799), (792, 791, 806, 807), (785, 784, 799, 800), (793, 792, 807, 808), (786, 785, 800, 801), (779, 778, 794), (687, 793, 808), (787, 786, 801, 802), (780, 779, 794, 795), (807, 806, 821, 822), (800, 799, 814, 815), (808, 807, 822, 823), (801, 800, 815, 816), (794, 778, 809), (687, 808, 823), (802, 801, 816, 817), (795, 794, 809, 810), (803, 802, 817, 818), (796, 795, 810, 811), (804, 803, 818, 819), (797, 796, 811, 812), (805, 804, 819, 820), (798, 797, 812, 813), (806, 805, 820, 821), (799, 798, 813, 814), (819, 818, 833, 834), (812, 811, 826, 827), (820, 819, 834, 835), (813, 812, 827, 828), (821, 820, 835, 836), (814, 813, 828, 829), (822, 821, 836, 837), (815, 814, 829, 830), (823, 822, 837, 838), (816, 815, 830, 831), (809, 778, 824), (687, 823, 838), (817, 816, 831, 832), (810, 809, 824, 825), (818, 817, 832, 833), (811, 810, 825, 826), (838, 837, 852, 853), (831, 830, 845, 846), (824, 778, 839), (687, 838, 853), (832, 831, 846, 847), (825, 824, 839, 840), (833, 832, 847, 848), (826, 825, 840, 841), (834, 833, 848, 849), (827, 826, 841, 842), (835, 834, 849, 850), (828, 827, 842, 843), (836, 835, 850, 851), (829, 828, 843, 844), (837, 836, 851, 852), (830, 829, 844, 845), (842, 841, 856, 857), (850, 849, 864, 865), (843, 842, 857, 858), (851, 850, 865, 866), (844, 843, 858, 859), (852, 851, 866, 867), (845, 844, 859, 860), (853, 852, 867, 868), (846, 845, 860, 861), (839, 778, 854), (687, 853, 868), (847, 846, 861, 862), (840, 839, 854, 855), (848, 847, 862, 863), (841, 840, 855, 856), (849, 848, 863, 864), (861, 860, 875, 876), (854, 778, 869), (687, 868, 883), (862, 861, 876, 877), (855, 854, 869, 870), (863, 862, 877, 878), (856, 855, 870, 871), (864, 863, 878, 879), (857, 856, 871, 872), (865, 864, 879, 880), (858, 857, 872, 873), (866, 865, 880, 881), (859, 858, 873, 874), (867, 866, 881, 882), (860, 859, 874, 875), (868, 867, 882, 883), (880, 879, 894, 895), (873, 872, 887, 888), (881, 880, 895, 896), (874, 873, 888, 889), (882, 881, 896, 897), (875, 874, 889, 890), (883, 882, 897, 898), (876, 875, 890, 891), (869, 778, 884), (687, 883, 898), (877, 876, 891, 892), (870, 869, 884, 885), (878, 877, 892, 893), (871, 870, 885, 886), (879, 878, 893, 894), (872, 871, 886, 887), (884, 778, 899), (687, 898, 913), (892, 891, 906, 907), (885, 884, 899, 900), (893, 892, 907, 908), (886, 885, 900, 901), (894, 893, 908, 909), (887, 886, 901, 902), (895, 894, 909, 910), (888, 887, 902, 903), (896, 895, 910, 911), (889, 888, 903, 904), (897, 896, 911, 912), (890, 889, 904, 905), (898, 897, 912, 913), (891, 890, 905, 906), (903, 902, 917, 918), (911, 910, 925, 926), (904, 903, 918, 919), (912, 911, 926, 927), (905, 904, 919, 920), (913, 912, 927, 928), (906, 905, 920, 921), (899, 778, 914), (687, 913, 928), (907, 906, 921, 922), (900, 899, 914, 915), (908, 907, 922, 923), (901, 900, 915, 916), (909, 908, 923, 924), (902, 901, 916, 917), (910, 909, 924, 925), (922, 921, 936, 937), (915, 914, 929, 930), (923, 922, 937, 938), (916, 915, 930, 931), (924, 923, 938, 939), (917, 916, 931, 932), (925, 924, 939, 940), (918, 917, 932, 933), (926, 925, 940, 941), (919, 918, 933, 934), (927, 926, 941, 942), (920, 919, 934, 935), (928, 927, 942, 943), (921, 920, 935, 936), (914, 778, 929), (687, 928, 943), (941, 940, 955, 956), (934, 933, 948, 949), (942, 941, 956, 957), (935, 934, 949, 950), (943, 942, 957, 958), (936, 935, 950, 951), (929, 778, 944), (687, 943, 958), (937, 936, 951, 952), (930, 929, 944, 945), (938, 937, 952, 953), (931, 930, 945, 946), (939, 938, 953, 954), (932, 931, 946, 947), (940, 939, 954, 955), (933, 932, 947, 948), (953, 952, 490, 959), (946, 945, 483, 484), (954, 953, 959, 960), (947, 946, 484, 485), (955, 954, 960, 961), (948, 947, 485, 486), (956, 955, 961, 491), (949, 948, 486, 487), (957, 956, 491, 962), (950, 949, 487, 488), (958, 957, 962, 963), (951, 950, 488, 489), (944, 778, 482), (687, 958, 963), (952, 951, 489, 490), (945, 944, 482, 483), (964, 965, 1046, 1045), (968, 971, 970, 969), (964, 968, 969, 965), (965, 969, 970, 966), (966, 970, 971, 967), (964, 967, 1040, 1039), (972, 973, 981, 980), (978, 977, 972, 974), (979, 978, 974, 975), (976, 979, 975, 973), (979, 976, 1012, 1011), (971, 968, 978, 979), (968, 964, 1013, 1014), (976, 973, 1042, 1043), (981, 983, 1038, 1036), (975, 974, 982, 983), (974, 972, 980, 982), (973, 975, 983, 981), (974, 982, 985, 987), (983, 975, 986, 984), (975, 987, 986, 974), (982, 984, 985, 983), (970, 966, 989, 991), (969, 965, 988, 990), (991, 969, 990, 970), (966, 988, 965, 989), (989, 965, 966), (995, 993, 997, 999), (994, 992, 996, 998), (999, 994, 998, 995), (997, 992, 993), (1003, 1001, 1005, 1007), (1002, 1000, 1004, 1006), (1007, 1002, 1006, 1003), (1005, 1001, 1000), (968, 971, 1008), (1002, 975, 973, 1000), (983, 1003, 1001, 981), (994, 982, 980, 992), (1009, 1010, 1011, 1012), (976, 967, 1009, 1012), (967, 971, 1010, 1009), (971, 979, 1011, 1010), (1016, 1014, 1018, 1020), (978, 968, 1014, 1016), (964, 977, 1015, 1013), (977, 978, 1016, 1015), (1020, 1018, 1022, 1024), (1014, 1013, 1017, 1018), (1015, 1016, 1020, 1019), (1013, 1015, 1019, 1017), (1022, 1021, 1023, 1024), (1018, 1017, 1021, 1022), (1019, 1020, 1024, 1023), (1017, 1019, 1023, 1021), (1028, 1027, 1029), (1026, 1025, 1029), (1033, 1032, 1034), (1031, 1034, 1033), (1032, 1030, 1034), (1037, 1035, 1036, 1038), (980, 981, 1036, 1035), (983, 982, 1037, 1038), (982, 980, 1035, 1037), (1044, 1043, 1042, 1041), (1039, 1040, 1043, 1044), (973, 972, 1041, 1042), (972, 977, 1044, 1041), (977, 964, 1039, 1044), (967, 976, 1043, 1040), (1045, 1046, 1048, 1047), (966, 967, 1047, 1048), (965, 966, 1048, 1046), (967, 964, 1045, 1047)])
me_sphere.polygons.foreach_set('material_index', [0, 0, 0, 0, 0, 0, 0, 0, 0, 0, 0, 0, 0, 0, 0, 0, 0, 0, 0, 0, 0, 0, 0, 0, 0, 0, 0, 0, 0, 0, 0, 0, 0, 0, 0, 0, 0, 0, 0, 0, 0, 0, 0, 0, 0, 0, 0, 0, 0, 0, 0, 0, 0, 0, 0, 0, 0, 0, 0, 0, 0, 0, 0, 0, 0, 0, 0, 0, 0, 0, 0, 0, 0, 0, 0, 0, 0, 0, 0, 0, 0, 0, 0, 0, 0, 0, 0, 0, 0, 0, 0, 0, 0, 0, 0, 0, 0, 0, 0, 0, 0, 0, 0, 0, 0, 0, 0, 0, 0, 0, 0, 0, 0, 0, 0, 0, 0, 0, 0, 0, 0, 0, 0, 0, 0, 0, 0, 0, 0, 0, 0, 0, 0, 0, 0, 0, 0, 0, 0, 0, 0, 0, 0, 0, 0, 0, 0, 0, 0, 0, 0, 0, 0, 0, 0, 0, 0, 0, 0, 0, 0, 0, 0, 0, 0, 0, 0, 0, 0, 0, 0, 0, 0, 0, 0, 0, 0, 0, 0, 0, 0, 0, 0, 0, 0, 0, 0, 0, 0, 0, 0, 0, 0, 0, 0, 0, 0, 0, 0, 0, 0, 0, 0, 0, 0, 0, 0, 0, 0, 0, 0, 0, 0, 0, 0, 0, 0, 0, 0, 0, 0, 0, 0, 0, 0, 0, 0, 0, 0, 0, 0, 0, 0, 0, 0, 0, 0, 0, 0, 0, 0, 0, 0, 0, 0, 0, 0, 0, 0, 0, 0, 0, 0, 0, 0, 0, 0, 0, 0, 0, 0, 0, 0, 0, 0, 0, 0, 0, 0, 0, 0, 0, 0, 0, 0, 0, 0, 0, 0, 0, 0, 0, 0, 0, 0, 0, 0, 0, 0, 0, 0, 0, 0, 0, 0, 0, 0, 0, 0, 0, 0, 0, 0, 0, 0, 0, 0, 0, 0, 0, 0, 0, 0, 0, 0, 0, 0, 0, 0, 0, 0, 0, 0, 0, 0, 0, 0, 0, 0, 0, 0, 0, 0, 0, 0, 0, 0, 0, 0, 0, 0, 0, 0, 0, 0, 0, 0, 0, 0, 0, 0, 0, 0, 0, 0, 0, 0, 0, 0, 0, 0, 0, 0, 0, 0, 0, 0, 0, 0, 0, 0, 0, 0, 0, 0, 0, 0, 0, 0, 0, 0, 0, 0, 0, 0, 0, 0, 0, 0, 0, 0, 0, 0, 0, 0, 0, 0, 0, 0, 0, 0, 0, 0, 0, 0, 0, 0, 0, 0, 0, 0, 0, 0, 0, 0, 0, 0, 0, 0, 0, 0, 0, 0, 0, 0, 0, 0, 0, 0, 0, 0, 0, 0, 0, 0, 0, 0, 0, 0, 0, 0, 0, 0, 0, 0, 0, 0, 0, 0, 0, 0, 0, 0, 0, 0, 0, 0, 0, 0, 0, 0, 0, 0, 0, 0, 0, 0, 0, 0, 0, 0, 0, 0, 0, 0, 0, 0, 0, 0, 0, 0, 0, 0, 0, 0, 0, 0, 0, 0, 0, 0, 0, 0, 0, 0, 0, 0, 0, 0, 0, 0, 0, 0, 0, 0, 0, 0, 0, 0, 0, 0, 0, 0, 0, 0, 0, 0, 0, 0, 0, 0, 0, 0, 0, 0, 0, 0, 0, 0, 0, 0, 0, 0, 0, 0, 0, 0, 0, 0, 0, 0, 0, 0, 0, 0, 0, 0, 0, 0, 0, 0, 0, 0, 0, 0, 0, 0, 0, 0, 0, 0, 0, 0, 0, 0, 0, 0, 0, 0, 0, 0, 0, 0, 0, 0, 0, 0, 0, 0, 0, 0, 0, 0, 0, 0, 0, 0, 0, 0, 0, 0, 0, 0, 0, 0, 0, 0, 0, 0, 0, 0, 0, 0, 0, 0, 0, 0, 0, 0, 0, 0, 0, 0, 0, 0, 0, 0, 0, 0, 0, 0, 0, 0, 0, 0, 0, 0, 0, 0, 0, 0, 0, 0, 0, 0, 0, 0, 0, 0, 0, 0, 0, 0, 0, 0, 0, 0, 0, 0, 0, 0, 0, 0, 0, 0, 0, 0, 0, 0, 0, 0, 0, 0, 0, 0, 0, 0, 0, 0, 0, 0, 0, 0, 0, 0, 0, 0, 0, 0, 0, 0, 0, 0, 0, 0, 0, 0, 0, 0, 0, 0, 0, 0, 0, 0, 0, 0, 0, 0, 0, 0, 0, 0, 0, 0, 0, 0, 0, 0, 0, 0, 0, 0, 0, 0, 0, 0, 0, 0, 0, 0, 0, 0, 0, 0, 0, 0, 0, 0, 0, 0, 0, 0, 0, 0, 0, 0, 0, 0, 0, 0, 0, 0, 0, 0, 0, 0, 0, 0, 0, 0, 0, 0, 0, 0, 0, 0, 0, 0, 0, 0, 0, 0, 0, 0, 0, 0, 0, 0, 0, 0, 0, 0, 0, 0, 0, 0, 0, 0, 0, 0, 0, 0, 0, 0, 0, 0, 0, 0, 0, 0, 0, 0, 0, 0, 0, 0, 0, 0, 0, 0, 0, 0, 0, 0, 0, 0, 0, 0, 0, 0, 0, 0, 0, 0, 0, 0, 0, 0, 0, 0, 0, 0, 0, 0, 0, 0, 0, 0, 0, 0, 0, 0, 0, 0, 0, 0, 0, 0, 0, 0, 0, 0, 0, 0, 0, 0, 0, 0, 0, 0, 0, 0, 0, 0, 0, 0, 0, 0, 0, 0, 0, 0, 0, 0, 0, 0, 0, 0, 0, 0, 0, 0, 0, 0, 0, 0, 0, 0, 0, 0, 0, 0, 0, 0, 0, 0, 0, 0, 0, 0, 0, 0, 0, 0, 0, 0, 0, 0, 0, 0, 0, 0, 0, 0, 0, 0, 0, 0, 0, 0, 0, 0, 0, 0, 0, 0, 0, 0, 0, 0, 0, 0, 0, 0, 0, 0, 0, 0, 0, 0, 0, 0, 0, 0, 0, 0, 0, 0, 0, 0, 0, 0, 0, 0, 0, 0, 0, 0, 0, 0, 0, 0, 0, 0, 0, 0, 0, 0, 0, 0, 0, 0, 0, 0, 0, 0, 0, 0, 0, 0, 0, 0, 0, 0, 0, 0, 0, 0, 0, 0, 0, 0, 0, 0, 0, 0, 0, 0, 0, 0, 0, 0, 0, 0, 0, 0, 0, 0, 0, 0, 0, 0, 0, 0, 0, 0, 0, 0, 0, 0, 0, 0, 0, 0, 0, 0, 0, 0, 0, 0, 0, 0, 0, 2, 2, 2, 2, 2, 2, 2, 2, 2, 2, 2, 2, 2, 2, 2, 2, 2, 2, 2, 2, 2, 2, 2, 2, 2, 2, 2, 2, 2, 2, 2, 2, 2, 2, 2, 2, 2, 2, 2, 2, 2, 2, 2, 2, 2, 2, 2, 2, 2, 2, 2, 2, 2, 2, 2, 1, 1, 1, 1, 1, 2, 2, 2, 2, 2, 2, 2, 2, 2, 2, 2, 2, 2, 2])
me_sphere.materials.append(mat_material_003)
me_sphere.materials.append(mat_material)
me_sphere.materials.append(mat_material_001)
me_sphere.use_remesh_preserve_volume = False
me_sphere.use_remesh_preserve_attributes = False
me_sphere.use_mirror_vertex_groups = False
me_sphere.update()
me_cube_003 = bpy.data.meshes.new('Cube.003')
me_cube_003.from_pydata([(1.0, -0.5782, 1.0), (-1.0, -0.5782, 1.0), (-0.001545, 0.7068, 1.687)], [], [(0, 2, 1)])
me_cube_003.materials.append(mat_material)
me_cube_003.use_remesh_preserve_volume = False
me_cube_003.use_remesh_preserve_attributes = False
me_cube_003.use_mirror_vertex_groups = False
me_cube_003.update()

# ---- objects
ob_lamp_006 = bpy.data.objects.new('Lamp.006', light_lamp_006)
ob_lamp_005 = bpy.data.objects.new('Lamp.005', light_lamp_005)
ob_lamp_004 = bpy.data.objects.new('Lamp.004', light_lamp_004)
ob_lamp_003 = bpy.data.objects.new('Lamp.003', light_lamp_003)
ob_lamp_002 = bpy.data.objects.new('Lamp.002', light_lamp_002)
ob_lamp_001 = bpy.data.objects.new('Lamp.001', light_lamp_001)
ob_cube = bpy.data.objects.new('Cube', me_cube_008)
ob_sphere = bpy.data.objects.new('Sphere', me_sphere)
ob_cube_000 = bpy.data.objects.new('Cube.000', me_cube_003)
ob_lamp = bpy.data.objects.new('Lamp', light_lamp)
ob_camera = bpy.data.objects.new('Camera', cam_camera)

# ---- transforms, parenting, visibility, modifiers, constraints
ob_lamp_006.location = (-2.223, 14.35, 28.88)
ob_lamp_006.rotation_euler = (0.6503, 0.05522, 1.866)
ob_lamp_006.lock_rotations_4d = False
ob_lamp_006.empty_display_type = 'ARROWS'
ob_lamp_006.color = (0.0, 0.0, 0.0, 0.0)
ob_lamp_006.lineart.crease_threshold = 0.0
ob_lamp_005.location = (-38.16, 8.387, 19.8)
ob_lamp_005.rotation_euler = (0.6503, 0.05522, 1.866)
ob_lamp_005.lock_rotations_4d = False
ob_lamp_005.empty_display_type = 'ARROWS'
ob_lamp_005.color = (0.0, 0.0, 0.0, 0.0)
ob_lamp_005.lineart.crease_threshold = 0.0
ob_lamp_004.location = (-28.69, 13.19, 17.49)
ob_lamp_004.rotation_euler = (0.6503, 0.05522, 1.866)
ob_lamp_004.lock_rotations_4d = False
ob_lamp_004.empty_display_type = 'ARROWS'
ob_lamp_004.color = (0.0, 0.0, 0.0, 0.0)
ob_lamp_004.lineart.crease_threshold = 0.0
ob_lamp_003.location = (-7.638, 11.91, 25.96)
ob_lamp_003.rotation_euler = (0.6503, 0.05522, 1.866)
ob_lamp_003.lock_rotations_4d = False
ob_lamp_003.empty_display_type = 'ARROWS'
ob_lamp_003.color = (0.0, 0.0, 0.0, 0.0)
ob_lamp_003.lineart.crease_threshold = 0.0
ob_lamp_002.location = (26.66, 16.79, 26.93)
ob_lamp_002.rotation_euler = (0.6503, 0.05522, 1.866)
ob_lamp_002.lock_rotations_4d = False
ob_lamp_002.empty_display_type = 'ARROWS'
ob_lamp_002.color = (0.0, 0.0, 0.0, 0.0)
ob_lamp_002.lineart.crease_threshold = 0.0
ob_lamp_001.location = (5.901, 16.84, 7.96)
ob_lamp_001.rotation_euler = (0.6503, 0.05522, 1.866)
ob_lamp_001.lock_rotations_4d = False
ob_lamp_001.empty_display_type = 'ARROWS'
ob_lamp_001.color = (0.0, 0.0, 0.0, 0.0)
ob_lamp_001.lineart.crease_threshold = 0.0
ob_cube.location = (0.7404, 5.849, 6.491)
ob_cube.lineart.crease_threshold = 0.0
ob_sphere.location = (0.01956, 3.551, -1.426)
ob_sphere.scale = (-0.04374, -0.4299, -0.4299)
ob_sphere.lineart.crease_threshold = 0.0
ob_cube_000.location = (0.0, 0.0, 0.0)
ob_cube_000.lock_rotations_4d = False
ob_cube_000.empty_display_type = 'ARROWS'
ob_cube_000.lineart.crease_threshold = 0.0
ob_lamp.location = (4.076, 1.005, 5.904)
ob_lamp.rotation_euler = (0.6503, 0.05522, 1.866)
ob_lamp.lock_rotations_4d = False
ob_lamp.empty_display_type = 'ARROWS'
ob_lamp.color = (0.0, 0.0, 0.0, 0.0)
ob_lamp.lineart.crease_threshold = 0.0
ob_camera.location = (7.481, -6.508, 5.344)
ob_camera.rotation_euler = (1.109, 0.0, 0.8149)
ob_camera.lock_rotations_4d = False
ob_camera.empty_display_type = 'ARROWS'
ob_camera.color = (0.0, 0.0, 0.0, 0.0)
ob_camera.display_type = 'WIRE'
ob_camera.lineart.crease_threshold = 0.0

# ---- collection membership
col_collection_1.objects.link(ob_lamp_006)
col_collection_1.objects.link(ob_lamp_005)
col_collection_1.objects.link(ob_lamp_004)
col_collection_1.objects.link(ob_lamp_003)
col_collection_1.objects.link(ob_lamp_002)
col_collection_1.objects.link(ob_lamp_001)
col_collection_1.objects.link(ob_cube)
col_collection_1.objects.link(ob_sphere)
col_collection_1.objects.link(ob_cube_000)
col_collection_1.objects.link(ob_lamp)
col_collection_1.objects.link(ob_camera)

# ---- scene / render settings (as saved in the file)
scene.camera = ob_camera
scene.frame_start = 1; scene.frame_end = 250; scene.frame_set(62)
scene.render.engine = 'BLENDER_EEVEE_NEXT'
scene.render.resolution_percentage = 50
scene.render.dither_intensity = 0.0
scene.cycles.use_denoising = False
scene.cycles.samples = 128
scene.cycles.sampling_pattern = 'TABULATED_SOBOL'
scene.cycles.use_adaptive_sampling = False
scene.cycles.use_light_tree = False
scene.view_settings.view_transform = 'Standard'
bpy.context.view_layer.update()

